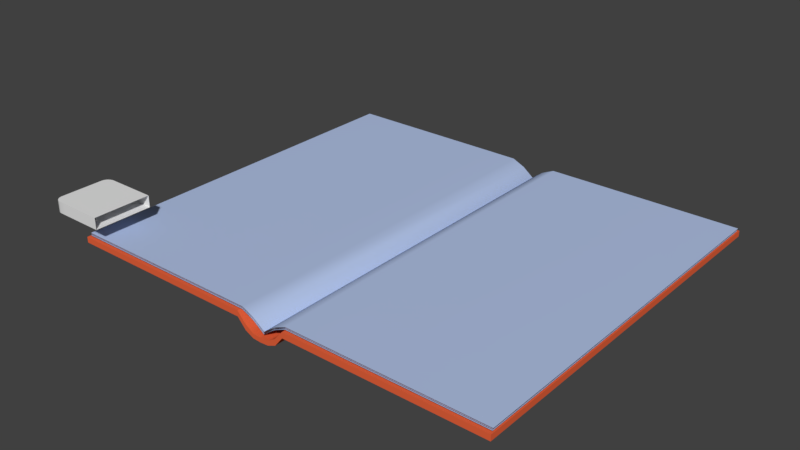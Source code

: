 # Source: Journal.blend  (saved by Blender 2.79.0; exported with 4.5.12 LTS)
import bpy
from mathutils import Matrix  # noqa: F401  (used for matrix-valued properties, if any)

bpy.ops.wm.read_factory_settings(use_empty=True)
scene = bpy.context.scene
scene.name = 'Scene'

# ---- collections
col_collection_1 = bpy.data.collections.new('Collection 1'); scene.collection.children.link(col_collection_1)

# ---- materials (node trees are filled in below, after node groups)
mat_book_pages = bpy.data.materials.new('Book_Pages')
mat_book_pages.alpha_threshold = 0.0
mat_book_pages.use_transparent_shadow = False
mat_book_pages.diffuse_color = (0.4488, 0.5515, 0.8, 1.0)
mat_book_pages.roughness = 0.5
mat_book_cover = bpy.data.materials.new('Book_Cover')
mat_book_cover.alpha_threshold = 0.0
mat_book_cover.use_transparent_shadow = False
mat_book_cover.diffuse_color = (0.8, 0.1236, 0.04512, 1.0)
mat_book_cover.roughness = 0.5

# ---- material node trees

# ---- world
world_world = bpy.data.worlds.new('World'); scene.world = world_world
world_world.color = (0.05088, 0.05088, 0.05088)
world_world.use_sun_shadow = False
world_world.sun_shadow_jitter_overblur = 0.0
world_world.cycles.sampling_method = 'MANUAL'

# ---- meshes
me_cube_002 = bpy.data.meshes.new('Cube.002')
me_cube_002.from_pydata([(-0.922, -0.922, -1.0), (-0.922, -0.922, 1.0), (-0.922, 0.922, -1.0), (-0.922, 0.922, 1.0), (1.0, -1.0, -1.0), (1.0, -1.0, 1.0), (1.0, 1.0, -1.0), (1.0, 1.0, 1.0), (-1.0, 0.0, -1.0), (-1.0, 0.0, 1.0), (1.0, 0.0, -1.0), (1.0, 0.0, 1.0), (0.0, 1.0, -1.0), (0.0, 1.0, 1.0), (0.0, -1.0, -1.0), (0.0, -1.0, 1.0), (0.0, 0.0, 1.0), (0.0, 0.0, -1.0), (-0.5, 1.0, -1.0), (-0.5, -1.0, 1.0), (-0.5, 0.0, -1.0), (-0.5, 1.0, 1.0), (-0.5, -1.0, -1.0), (-0.5, 0.0, 1.0), (-0.75, 1.0, -1.0), (-0.75, -1.0, 1.0), (-0.75, 0.0, -1.0), (-0.75, 1.0, 1.0), (-0.75, -1.0, -1.0), (-0.75, 0.0, 1.0), (-1.0, 0.5, 1.0), (1.0, 0.5, -1.0), (-1.0, 0.5, -1.0), (1.0, 0.5, 1.0), (0.0, 0.5, -1.0), (0.0, 0.5, 1.0), (-0.5, 0.5, -1.0), (-0.5, 0.5, 1.0), (-0.75, 0.5, -1.0), (-0.75, 0.5, 1.0), (-1.0, -0.5, -1.0), (1.0, -0.5, 1.0), (-1.0, -0.5, 1.0), (1.0, -0.5, -1.0), (0.0, -0.5, 1.0), (0.0, -0.5, -1.0), (-0.5, -0.5, -1.0), (-0.5, -0.5, 1.0), (-0.75, -0.5, -1.0), (-0.75, -0.5, 1.0), (-1.0, -0.75, -1.0), (1.0, -0.75, 1.0), (0.0, -0.75, 1.0), (0.0, -0.75, -1.0), (-0.5, -0.75, -1.0), (-0.5, -0.75, 1.0), (-0.75, -0.75, -1.0), (-0.75, -0.75, 1.0), (-1.0, -0.75, 1.0), (1.0, -0.75, -1.0), (-1.0, 0.75, 1.0), (1.0, 0.75, -1.0), (-1.0, 0.75, -1.0), (1.0, 0.75, 1.0), (0.0, 0.75, -1.0), (0.0, 0.75, 1.0), (-0.5, 0.75, -1.0), (-0.5, 0.75, 1.0), (-0.75, 0.75, -1.0), (-0.75, 0.75, 1.0), (-0.8416, 0.9734, -1.0), (-0.8458, -0.9825, 1.0), (-0.875, 0.0, -1.0), (-0.8416, 0.9734, 1.0), (-0.8458, -0.9825, -1.0), (-0.875, 0.0, 1.0), (-0.875, 0.5, -1.0), (-0.875, 0.5, 1.0), (-0.875, -0.5, -1.0), (-0.875, -0.5, 1.0), (-0.875, -0.75, -1.0), (-0.875, -0.75, 1.0), (-0.875, 0.75, 1.0), (-0.875, 0.75, -1.0), (-0.9784, -0.8439, -1.0), (1.0, -0.875, 1.0), (0.0, -0.875, 1.0), (0.0, -0.875, -1.0), (-0.5, -0.875, -1.0), (-0.5, -0.875, 1.0), (-0.75, -0.875, -1.0), (-0.75, -0.875, 1.0), (-0.9784, -0.8439, 1.0), (1.0, -0.875, -1.0), (-0.8604, -0.8663, -1.0), (-0.8604, -0.8663, 1.0), (-0.9772, 0.8433, 1.0), (1.0, 0.875, -1.0), (-0.9772, 0.8433, -1.0), (1.0, 0.875, 1.0), (0.0, 0.875, -1.0), (0.0, 0.875, 1.0), (-0.5, 0.875, -1.0), (-0.5, 0.875, 1.0), (-0.75, 0.875, -1.0), (-0.75, 0.875, 1.0), (-0.8583, 0.8617, -1.0), (-0.8583, 0.8617, 1.0)], [], [(98, 96, 3, 2), (12, 13, 7, 6), (74, 71, 1, 0), (87, 93, 4, 14), (95, 92, 1, 71), (77, 30, 9, 75), (34, 31, 10, 17), (40, 42, 9, 8), (36, 34, 17, 20), (33, 35, 16, 11), (85, 86, 15, 5), (88, 87, 14, 22), (4, 5, 15, 14), (18, 21, 13, 12), (24, 27, 21, 18), (90, 88, 22, 28), (38, 36, 20, 26), (35, 37, 23, 16), (86, 89, 19, 15), (14, 15, 19, 22), (76, 38, 26, 72), (94, 90, 28, 74), (70, 73, 27, 24), (37, 39, 29, 23), (89, 91, 25, 19), (22, 19, 25, 28), (67, 69, 39, 37), (83, 68, 38, 76), (65, 67, 37, 35), (68, 66, 36, 38), (63, 65, 35, 33), (66, 64, 34, 36), (64, 61, 31, 34), (82, 60, 30, 77), (8, 9, 30, 32), (23, 29, 49, 47), (72, 26, 48, 78), (16, 23, 47, 44), (26, 20, 46, 48), (20, 17, 45, 46), (11, 16, 44, 41), (50, 58, 42, 40), (75, 9, 42, 79), (17, 10, 43, 45), (84, 92, 58, 50), (47, 49, 57, 55), (78, 48, 56, 80), (44, 47, 55, 52), (48, 46, 54, 56), (46, 45, 53, 54), (41, 44, 52, 51), (79, 42, 58, 81), (45, 43, 59, 53), (107, 96, 60, 82), (100, 97, 61, 64), (102, 100, 64, 66), (99, 101, 65, 63), (104, 102, 66, 68), (101, 103, 67, 65), (106, 104, 68, 83), (103, 105, 69, 67), (32, 30, 60, 62), (98, 106, 83, 62), (105, 107, 82, 69), (49, 79, 81, 57), (40, 78, 80, 50), (29, 75, 79, 49), (8, 72, 78, 40), (69, 82, 77, 39), (62, 83, 76, 32), (2, 3, 73, 70), (84, 94, 74, 0), (32, 76, 72, 8), (39, 77, 75, 29), (91, 95, 71, 25), (28, 25, 71, 74), (57, 81, 95, 91), (50, 80, 94, 84), (0, 1, 92, 84), (55, 57, 91, 89), (80, 56, 90, 94), (52, 55, 89, 86), (56, 54, 88, 90), (54, 53, 87, 88), (51, 52, 86, 85), (81, 58, 92, 95), (53, 59, 93, 87), (27, 73, 107, 105), (2, 70, 106, 98), (21, 27, 105, 103), (70, 24, 104, 106), (13, 21, 103, 101), (24, 18, 102, 104), (7, 13, 101, 99), (18, 12, 100, 102), (12, 6, 97, 100), (73, 3, 96, 107), (62, 60, 96, 98)])
me_cube_002.polygons.foreach_set('use_smooth', [True] * 98)
me_cube_002.use_remesh_preserve_volume = False
me_cube_002.use_remesh_preserve_attributes = False
me_cube_002.use_mirror_vertex_groups = False
me_cube_002.update()
me_cube = bpy.data.meshes.new('Cube')
me_cube.from_pydata([(-1.379, -1.0, -63.0), (-1.379, -1.0, -61.0), (-1.379, 1.0, -63.0), (-1.379, 1.0, -61.0), (4.233, -1.0, -33.21), (4.233, -1.0, -31.21), (4.233, 1.0, -33.21), (4.233, 1.0, -31.21), (1.427, 1.0, -33.21), (1.427, 1.0, -31.21), (1.427, -1.0, -33.21), (1.427, -1.0, -31.21), (0.02385, 1.0, -33.21), (0.02385, -1.0, -31.21), (0.02385, 1.0, -31.21), (0.02385, -1.0, -33.21), (-0.7649, 1.0, -33.28), (-0.7649, -1.0, -31.28), (-0.7649, 1.0, -31.28), (-0.7649, -1.0, -33.28), (-1.087, 1.0, -45.01), (-1.087, -1.0, -43.01), (-1.087, 1.0, -43.01), (-1.087, -1.0, -45.01), (-1.371, 1.0, -63.0), (-1.371, 1.0, -61.0), (-1.371, -1.0, -63.0), (-1.371, -1.0, -61.0), (-6.984, 1.0, -33.21), (-6.984, 1.0, -31.21), (-6.984, -1.0, -33.21), (-6.984, -1.0, -31.21), (-4.177, -1.0, -33.21), (-4.177, -1.0, -31.21), (-4.177, 1.0, -33.21), (-4.177, 1.0, -31.21), (-2.774, -1.0, -33.21), (-2.774, 1.0, -31.21), (-2.774, -1.0, -31.21), (-2.774, 1.0, -33.21), (-1.985, -1.0, -33.28), (-1.985, 1.0, -31.28), (-1.985, -1.0, -31.28), (-1.985, 1.0, -33.28), (-1.663, -1.0, -45.01), (-1.663, 1.0, -43.01), (-1.663, -1.0, -43.01), (-1.663, 1.0, -45.01), (-1.371, 1.0, -60.12), (-1.371, 1.0, -58.12), (-1.371, -1.0, -60.12), (-1.371, -1.0, -58.12), (-6.967, 1.0, -30.33), (-6.967, 1.0, -28.33), (-6.967, -1.0, -30.33), (-6.967, -1.0, -28.33), (-4.177, -1.0, -30.33), (-4.177, -1.0, -28.33), (-4.177, 1.0, -30.33), (-4.177, 1.0, -28.33), (-2.774, -1.0, -30.33), (-2.774, 1.0, -28.33), (-2.774, -1.0, -28.33), (-2.774, 1.0, -30.33), (-1.985, -1.0, -30.4), (-1.985, 1.0, -28.4), (-1.985, -1.0, -28.4), (-1.985, 1.0, -30.4), (-1.663, -1.0, -42.13), (-1.663, 1.0, -40.13), (-1.663, -1.0, -40.13), (-1.663, 1.0, -42.13), (-1.379, -1.0, -60.34), (-1.379, -1.0, -58.34), (-1.379, 1.0, -60.34), (-1.379, 1.0, -58.34), (4.233, -1.0, -30.55), (4.233, -1.0, -28.55), (4.233, 1.0, -30.55), (4.233, 1.0, -28.55), (1.427, 1.0, -30.55), (1.427, 1.0, -28.55), (1.427, -1.0, -30.55), (1.427, -1.0, -28.55), (0.02385, 1.0, -30.55), (0.02385, -1.0, -28.55), (0.02385, 1.0, -28.55), (0.02385, -1.0, -30.55), (-0.7649, 1.0, -30.62), (-0.7649, -1.0, -28.62), (-0.7649, 1.0, -28.62), (-0.7649, -1.0, -30.62), (-1.087, 1.0, -42.35), (-1.087, -1.0, -40.35), (-1.087, 1.0, -40.35), (-1.087, -1.0, -42.35), (-1.362, -1.001, -57.79), (-1.362, -1.001, -55.79), (-1.362, 0.9987, -57.79), (-1.362, 0.9987, -55.79), (4.251, -1.001, -28.0), (4.251, -1.001, -26.0), (4.251, 0.9987, -28.0), (4.251, 0.9987, -26.0), (1.444, 0.9987, -28.0), (1.444, 0.9987, -26.0), (1.444, -1.001, -28.0), (1.444, -1.001, -26.0), (0.04104, 0.9987, -28.0), (0.04104, -1.001, -26.0), (0.04104, 0.9987, -26.0), (0.04104, -1.001, -28.0), (-0.7477, 0.9987, -28.07), (-0.7477, -1.001, -26.07), (-0.7477, 0.9987, -26.07), (-0.7477, -1.001, -28.07), (-1.07, 0.9987, -39.8), (-1.07, -1.001, -37.8), (-1.07, 0.9987, -37.8), (-1.07, -1.001, -39.8), (-1.357, 0.9987, -57.79), (-1.357, 0.9987, -55.79), (-1.357, -1.001, -57.79), (-1.357, -1.001, -55.79), (-6.97, 0.9987, -28.0), (-6.97, 0.9987, -26.0), (-6.97, -1.001, -28.0), (-6.97, -1.001, -26.0), (-4.164, -1.001, -28.0), (-4.164, -1.001, -26.0), (-4.164, 0.9987, -28.0), (-4.164, 0.9987, -26.0), (-2.76, -1.001, -28.0), (-2.76, 0.9987, -26.0), (-2.76, -1.001, -26.0), (-2.76, 0.9987, -28.0), (-1.972, -1.001, -28.07), (-1.972, 0.9987, -26.07), (-1.972, -1.001, -26.07), (-1.972, 0.9987, -28.07), (-1.649, -1.001, -39.8), (-1.649, 0.9987, -37.8), (-1.649, -1.001, -37.8), (-1.649, 0.9987, -39.8)], [], [(0, 1, 3, 2), (8, 9, 7, 6), (6, 7, 5, 4), (23, 21, 1, 0), (8, 6, 4, 10), (22, 3, 1, 21), (7, 9, 11, 5), (12, 8, 10, 15), (4, 5, 11, 10), (12, 14, 9, 8), (16, 18, 14, 12), (16, 12, 15, 19), (9, 14, 13, 11), (10, 11, 13, 15), (20, 16, 19, 23), (20, 22, 18, 16), (14, 18, 17, 13), (15, 13, 17, 19), (2, 3, 22, 20), (2, 20, 23, 0), (18, 22, 21, 17), (19, 17, 21, 23), (24, 25, 27, 26), (32, 33, 31, 30), (30, 31, 29, 28), (47, 45, 25, 24), (32, 30, 28, 34), (46, 27, 25, 45), (31, 33, 35, 29), (36, 32, 34, 39), (28, 29, 35, 34), (36, 38, 33, 32), (40, 42, 38, 36), (40, 36, 39, 43), (33, 38, 37, 35), (34, 35, 37, 39), (44, 40, 43, 47), (44, 46, 42, 40), (38, 42, 41, 37), (39, 37, 41, 43), (26, 27, 46, 44), (26, 44, 47, 24), (42, 46, 45, 41), (43, 41, 45, 47), (48, 49, 51, 50), (56, 57, 55, 54), (54, 55, 53, 52), (71, 69, 49, 48), (56, 54, 52, 58), (70, 51, 49, 69), (55, 57, 59, 53), (60, 56, 58, 63), (52, 53, 59, 58), (60, 62, 57, 56), (64, 66, 62, 60), (64, 60, 63, 67), (57, 62, 61, 59), (58, 59, 61, 63), (68, 64, 67, 71), (68, 70, 66, 64), (62, 66, 65, 61), (63, 61, 65, 67), (50, 51, 70, 68), (50, 68, 71, 48), (66, 70, 69, 65), (67, 65, 69, 71), (72, 73, 75, 74), (80, 81, 79, 78), (78, 79, 77, 76), (95, 93, 73, 72), (80, 78, 76, 82), (94, 75, 73, 93), (79, 81, 83, 77), (84, 80, 82, 87), (76, 77, 83, 82), (84, 86, 81, 80), (88, 90, 86, 84), (88, 84, 87, 91), (81, 86, 85, 83), (82, 83, 85, 87), (92, 88, 91, 95), (92, 94, 90, 88), (86, 90, 89, 85), (87, 85, 89, 91), (74, 75, 94, 92), (74, 92, 95, 72), (90, 94, 93, 89), (91, 89, 93, 95), (96, 97, 99, 98), (104, 105, 103, 102), (102, 103, 101, 100), (119, 117, 97, 96), (104, 102, 100, 106), (118, 99, 97, 117), (103, 105, 107, 101), (108, 104, 106, 111), (100, 101, 107, 106), (108, 110, 105, 104), (112, 114, 110, 108), (112, 108, 111, 115), (105, 110, 109, 107), (106, 107, 109, 111), (116, 112, 115, 119), (116, 118, 114, 112), (110, 114, 113, 109), (111, 109, 113, 115), (98, 99, 118, 116), (98, 116, 119, 96), (114, 118, 117, 113), (115, 113, 117, 119), (120, 121, 123, 122), (128, 129, 127, 126), (126, 127, 125, 124), (143, 141, 121, 120), (128, 126, 124, 130), (142, 123, 121, 141), (127, 129, 131, 125), (132, 128, 130, 135), (124, 125, 131, 130), (132, 134, 129, 128), (136, 138, 134, 132), (136, 132, 135, 139), (129, 134, 133, 131), (130, 131, 133, 135), (140, 136, 139, 143), (140, 142, 138, 136), (134, 138, 137, 133), (135, 133, 137, 139), (122, 123, 142, 140), (122, 140, 143, 120), (138, 142, 141, 137), (139, 137, 141, 143)])
me_cube.polygons.foreach_set('use_smooth', [True] * 132)
me_cube.materials.append(mat_book_pages)
me_cube.use_remesh_preserve_volume = False
me_cube.use_remesh_preserve_attributes = False
me_cube.use_mirror_vertex_groups = False
me_cube.update()
me_cube_001 = bpy.data.meshes.new('Cube.001')
me_cube_001.from_pydata([(-0.9864, -1.0, 0.0004568), (-0.9864, -1.0, 0.7262), (-0.9864, 1.0, 0.0004568), (-0.9864, 1.0, 0.7262), (0.9926, -1.0, -0.00588), (0.9926, -1.0, 0.7262), (0.9926, 1.0, -0.00588), (0.9926, 1.0, 0.7262), (0.3333, 1.0, -0.00588), (-0.3333, 1.0, 0.0004568), (-0.3333, 1.0, 0.7262), (0.3333, 1.0, 0.7262), (-0.3333, -1.0, 0.0004568), (0.3333, -1.0, -0.00588), (0.3333, -1.0, 0.7262), (-0.3333, -1.0, 0.7262), (0.1111, 1.0, -0.00588), (-0.1111, 1.0, 0.0004568), (-0.1111, 1.0, 0.7262), (0.1111, 1.0, 0.7262), (-0.1111, -1.0, 0.0004568), (0.1111, -1.0, -0.00588), (0.1111, -1.0, 0.7262), (-0.1111, -1.0, 0.7262), (0.03704, 1.0, -1.748), (-0.03704, 1.0, -1.748), (-0.03704, 1.0, -1.177), (0.03704, 1.0, -1.177), (-0.03704, -1.0, -1.748), (0.03704, -1.0, -1.748), (0.03704, -1.0, -1.177), (-0.03704, -1.0, -1.177), (0.07407, 1.0, -0.522), (0.07407, -1.0, -1.309), (0.07407, 1.0, -1.309), (0.07407, -1.0, -0.522), (-0.07407, 1.0, -1.211), (-0.07407, -1.0, -0.4239), (-0.07407, 1.0, -0.4239), (-0.07407, -1.0, -1.211), (-3.725e-09, 1.0, -1.818), (3.725e-09, 1.0, -1.248), (3.725e-09, -1.0, -1.818), (-3.725e-09, -1.0, -1.248), (-0.9864, 0.0, 0.0004568), (-0.9864, 0.0, 0.7262), (0.9926, 0.0, -0.00588), (0.9926, 0.0, 0.7262), (0.3333, 0.0, 0.7262), (-0.3333, 0.0, 0.7262), (-0.3333, 0.0, 0.0004568), (0.3333, 0.0, -0.00588), (-0.1111, 0.0, 0.0004568), (0.1111, 0.0, -0.00588), (0.1111, 0.0, 0.7262), (-0.1111, 0.0, 0.7262), (0.03704, 0.0, -1.177), (-0.03704, 0.0, -1.177), (-0.03704, 0.0, -1.748), (0.03704, 0.0, -1.748), (0.07407, 0.0, -0.522), (0.07407, 0.0, -1.309), (-0.07407, 0.0, -1.211), (-0.07407, 0.0, -0.4239), (0.0, 0.0, -1.818), (0.0, 0.0, -1.248)], [], [(44, 45, 3, 2), (8, 11, 7, 6), (46, 47, 5, 4), (12, 15, 1, 0), (51, 46, 4, 13), (49, 45, 1, 15), (47, 48, 14, 5), (55, 49, 15, 23), (44, 50, 12, 0), (53, 51, 13, 21), (4, 5, 14, 13), (20, 23, 15, 12), (2, 3, 10, 9), (16, 19, 11, 8), (9, 10, 18, 17), (34, 32, 19, 16), (13, 14, 22, 21), (39, 37, 23, 20), (50, 52, 20, 12), (61, 53, 21, 33), (48, 54, 22, 14), (63, 55, 23, 37), (60, 56, 30, 35), (65, 57, 31, 43), (62, 58, 28, 39), (64, 59, 29, 42), (33, 35, 30, 29), (42, 43, 31, 28), (36, 38, 26, 25), (40, 41, 27, 24), (21, 22, 35, 33), (54, 60, 35, 22), (59, 61, 33, 29), (24, 27, 32, 34), (17, 18, 38, 36), (52, 62, 39, 20), (57, 63, 37, 31), (28, 31, 37, 39), (25, 26, 41, 40), (29, 30, 43, 42), (58, 64, 42, 28), (56, 65, 43, 30), (27, 41, 65, 56), (25, 40, 64, 58), (26, 38, 63, 57), (17, 36, 62, 52), (24, 34, 61, 59), (19, 32, 60, 54), (40, 24, 59, 64), (36, 25, 58, 62), (41, 26, 57, 65), (32, 27, 56, 60), (38, 18, 55, 63), (11, 19, 54, 48), (34, 16, 53, 61), (9, 17, 52, 50), (16, 8, 51, 53), (2, 9, 50, 44), (18, 10, 49, 55), (7, 11, 48, 47), (10, 3, 45, 49), (8, 6, 46, 51), (6, 7, 47, 46), (0, 1, 45, 44)])
me_cube_001.polygons.foreach_set('use_smooth', [True] * 64)
me_cube_001.materials.append(mat_book_cover)
me_cube_001.use_remesh_preserve_volume = False
me_cube_001.use_remesh_preserve_attributes = False
me_cube_001.use_mirror_vertex_groups = False
me_cube_001.update()
arm_armature = bpy.data.armatures.new('Armature')  # bones are not reproduced

# ---- objects
ob_cube_001 = bpy.data.objects.new('Cube.001', me_cube_002)
ob_armature = bpy.data.objects.new('Armature', arm_armature)
ob_cube = bpy.data.objects.new('Cube', me_cube)
ob_book = bpy.data.objects.new('book', me_cube_001)

# ---- transforms, parenting, visibility, modifiers, constraints
ob_cube_001.location = (-0.6141, -0.4878, 0.09264)
ob_cube_001.scale = (0.08175, 0.08175, 0.01635)
ob_cube_001.lineart.crease_threshold = 0.0
_m = ob_cube_001.modifiers.new('EdgeSplit', 'EDGE_SPLIT')
ob_armature.location = (0.0, 0.0, -0.5013)
ob_armature.show_in_front = True
ob_armature.lineart.crease_threshold = 0.0
ob_cube.parent = ob_armature
ob_cube.matrix_parent_inverse = Matrix(((1.0, 0.0, 0.0, 0.0), (0.0, 1.0, 0.0, 0.0), (0.0, 0.0, 1.0, 0.5013), (0.0, 0.0, 0.0, 1.0)))
ob_cube.location = (0.1545, 0.0, 0.06195)
ob_cube.scale = (0.1103, 0.5309, 0.001368)
ob_cube.lineart.crease_threshold = 0.0
_vg = ob_cube.vertex_groups.new(name='book_root')
_vg = ob_cube.vertex_groups.new(name='page_right')
for _i, _w in zip([0, 1, 2, 3, 4, 5, 6, 7, 8, 9, 10, 11, 12, 13, 14, 15, 16, 17, 18, 19, 20, 21, 22, 23, 24, 25, 26, 27, 48, 49, 50, 51, 72, 73, 74, 75, 76, 77, 78, 79, 80, 81, 82, 83, 84, 85, 86, 87, 88, 89, 90, 91, 92, 93, 94, 95, 96, 97, 98, 99, 100, 101, 102, 103, 104, 105, 106, 107, 108, 109, 110, 111, 112, 113, 114, 115, 116, 117, 118, 119, 120, 121, 122, 123], [1.0, 1.0, 1.0, 1.0, 1.0, 1.0, 1.0, 1.0, 1.0, 1.0, 1.0, 1.0, 1.0, 1.0, 1.0, 1.0, 0.9987, 1.0, 0.9998, 1.0, 1.0, 1.0, 1.0, 1.0, 1.0, 1.0, 1.0, 1.0, 1.0, 1.0, 1.0, 1.0, 1.0, 0.9998, 1.0, 1.0, 1.0, 1.0, 1.0, 1.0, 1.0, 1.0, 1.0, 1.0, 1.0, 1.0, 1.0, 1.0, 0.9999, 1.0, 1.0, 1.0, 1.0, 1.0, 1.0, 1.0, 1.0, 0.9999, 1.0, 1.0, 1.0, 1.0, 1.0, 1.0, 1.0, 1.0, 1.0, 1.0, 1.0, 1.0, 1.0, 1.0, 1.0, 1.0, 1.0, 1.0, 1.0, 1.0, 1.0, 1.0, 1.0, 1.0, 1.0, 1.0]): _vg.add([_i], _w, 'REPLACE')
_vg = ob_cube.vertex_groups.new(name='page_left')
for _i, _w in zip([0, 1, 2, 3, 24, 25, 26, 27, 28, 29, 30, 31, 32, 33, 34, 35, 36, 37, 38, 39, 40, 41, 42, 43, 44, 45, 46, 47, 48, 49, 50, 51, 52, 53, 54, 55, 56, 57, 58, 59, 60, 61, 62, 63, 64, 65, 66, 67, 68, 69, 70, 71, 72, 73, 74, 75, 96, 97, 98, 99, 120, 121, 122, 123, 124, 125, 126, 127, 128, 129, 130, 131, 132, 133, 134, 135, 136, 137, 138, 139, 140, 141, 142, 143], [1.0, 1.0, 1.0, 1.0, 1.0, 1.0, 1.0, 1.0, 1.0, 1.0, 1.0, 1.0, 0.9999, 0.9999, 1.0, 1.0, 1.0, 1.0, 1.0, 1.0, 1.0, 1.0, 1.0, 1.0, 1.0, 1.0, 1.0, 1.0, 1.0, 1.0, 1.0, 1.0, 1.0, 1.0, 1.0, 1.0, 1.0, 1.0, 1.0, 1.0, 1.0, 1.0, 1.0, 1.0, 1.0, 1.0, 1.0, 1.0, 1.0, 1.0, 1.0, 1.0, 1.0, 1.0, 1.0, 1.0, 1.0, 1.0, 1.0, 1.0, 1.0, 0.9999, 1.0, 0.9999, 1.0, 1.0, 1.0, 1.0, 1.0, 1.0, 1.0, 1.0, 1.0, 1.0, 1.0, 1.0, 1.0, 1.0, 1.0, 1.0, 1.0, 1.0, 1.0, 1.0]): _vg.add([_i], _w, 'REPLACE')
_m = ob_cube.modifiers.new('Armature', 'ARMATURE')
_m.object = ob_armature
ob_book.parent = ob_armature
ob_book.matrix_parent_inverse = Matrix(((1.0, 0.0, 0.0, 0.0), (0.0, 1.0, 0.0, 0.0), (0.0, 0.0, 1.0, 0.5013), (0.0, 0.0, 0.0, 1.0)))
ob_book.location = (0.0, 0.0, 0.0)
ob_book.scale = (0.6293, 0.5404, 0.02205)
ob_book.lineart.crease_threshold = 0.0
_vg = ob_book.vertex_groups.new(name='page_right')
for _i, _w in zip([4, 5, 6, 7, 8, 11, 13, 14, 16, 19, 21, 22, 27, 32, 34, 46, 47, 48, 51, 53, 54, 56, 61], [1.0, 1.0, 1.0, 1.0, 1.0, 1.0, 0.9998, 1.0, 0.9589, 0.9749, 0.9957, 0.9998, 0.002048, 0.0, 0.003072, 1.0, 1.0, 1.0, 0.9999, 0.9773, 0.9874, 0.001024, 0.001536]): _vg.add([_i], _w, 'REPLACE')
_vg = ob_book.vertex_groups.new(name='page_left')
for _i, _w in zip([0, 1, 2, 3, 9, 10, 12, 15, 17, 18, 20, 23, 28, 31, 36, 37, 38, 39, 44, 45, 49, 50, 52, 55, 62, 63], [1.0, 1.0, 1.0, 1.0, 0.9954, 1.0, 0.9773, 1.0, 1.0, 1.0, 0.9814, 1.0, 0.0, 0.0, 0.02734, 0.0, 0.1367, 0.0, 1.0, 1.0, 1.0, 0.9864, 0.9907, 1.0, 0.01367, 0.06835]): _vg.add([_i], _w, 'REPLACE')
_vg = ob_book.vertex_groups.new(name='book_root')
for _i, _w in zip([16, 17, 18, 19, 20, 21, 22, 23, 24, 25, 26, 27, 28, 29, 30, 31, 32, 33, 34, 35, 36, 37, 38, 39, 40, 41, 42, 43, 52, 53, 54, 55, 56, 57, 58, 59, 60, 61, 62, 63, 64, 65], [1.0, 1.0, 1.0, 1.0, 1.0, 1.0, 0.9998, 0.9826, 1.0, 1.0, 1.0, 1.0, 1.0, 1.0, 1.0, 1.0, 1.0, 0.9664, 1.0, 1.0, 0.9998, 1.0, 1.0, 1.0, 1.0, 1.0, 0.9769, 1.0, 1.0, 1.0, 0.9999, 0.9913, 1.0, 1.0, 1.0, 1.0, 1.0, 0.9832, 0.9999, 1.0, 0.9885, 1.0]): _vg.add([_i], _w, 'REPLACE')
_m = ob_book.modifiers.new('EdgeSplit', 'EDGE_SPLIT')
_m = ob_book.modifiers.new('Armature', 'ARMATURE')
_m.object = ob_armature

# ---- collection membership
col_collection_1.objects.link(ob_cube_001)
col_collection_1.objects.link(ob_armature)
col_collection_1.objects.link(ob_cube)
col_collection_1.objects.link(ob_book)

# ---- scene / render settings (as saved in the file)
scene.frame_start = 1; scene.frame_end = 250; scene.frame_set(1)
scene.render.engine = 'BLENDER_EEVEE_NEXT'
scene.render.resolution_percentage = 50
scene.render.dither_intensity = 0.0
scene.cycles.use_denoising = False
scene.cycles.samples = 128
scene.cycles.sampling_pattern = 'TABULATED_SOBOL'
scene.cycles.use_adaptive_sampling = False
scene.cycles.use_light_tree = False
scene.cycles.blur_glossy = 0.0
scene.cycles.sample_clamp_indirect = 0.0
scene.view_settings.view_transform = 'Standard'
bpy.context.view_layer.update()

# ---- added for rendering (the .blend has no active camera and no usable light): camera, sun
cam_auto = bpy.data.cameras.new('AutoCamera')
cam_auto.lens = 50.0
cam_auto.sensor_width = 36.0
cam_auto.clip_end = 1000.0
ob_auto_camera = bpy.data.objects.new('AutoCamera', cam_auto)
scene.collection.objects.link(ob_auto_camera)
ob_auto_camera.location = (1.56647, -1.93708, 1.31611)
ob_auto_camera.rotation_euler = (1.09748, -7.21219e-08, 0.694738)
scene.camera = ob_auto_camera
light_auto_sun = bpy.data.lights.new('AutoSun', 'SUN')
light_auto_sun.energy = 3.0
light_auto_sun.angle = 0.0523599
ob_auto_sun = bpy.data.objects.new('AutoSun', light_auto_sun)
scene.collection.objects.link(ob_auto_sun)
ob_auto_sun.rotation_euler = (0.872665, 0.174533, 0.523599)
bpy.context.view_layer.update()
